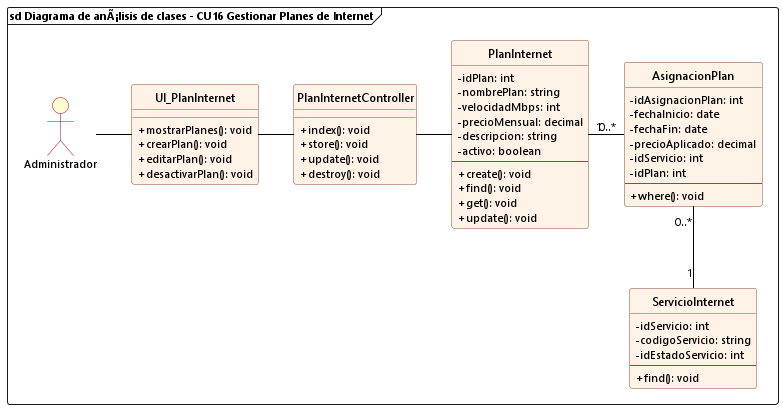

The diagram above was rendered by PlantUML. Its source (embedded in the PNG):
@startuml cu16_analisis_gestionar_catalogo_planes
allowmixing

skinparam backgroundColor white
skinparam defaultFontName "Segoe UI"
skinparam defaultFontSize 11
skinparam classFontSize 12
skinparam classAttributeIconSize 0
hide circle

skinparam class {
    BackgroundColor #FFF2E6
    BorderColor #8A4B38
    RoundCorner 6
    HeaderBackgroundColor #FFF2E6
    ArrowColor black
}

skinparam actor {
    BackgroundColor #FEFECE
    BorderColor #A80036
}

frame "sd Diagrama de anÃ¡lisis de clases - CU16 Gestionar Planes de Internet" {
    actor Administrador
    
    class UI_PlanInternet {
        + mostrarPlanes(): void
        + crearPlan(): void
        + editarPlan(): void
        + desactivarPlan(): void
    }

    class PlanInternetController {
        + index(): void
        + store(): void
        + update(): void
        + destroy(): void
    }

    class PlanInternet {
        - idPlan: int
        - nombrePlan: string
        - velocidadMbps: int
        - precioMensual: decimal
        - descripcion: string
        - activo: boolean
        --
        + create(): void
        + find(): void
        + get(): void
        + update(): void
    }

    class AsignacionPlan {
        - idAsignacionPlan: int
        - fechaInicio: date
        - fechaFin: date
        - precioAplicado: decimal
        - idServicio: int
        - idPlan: int
        --
        + where(): void
    }

    class ServicioInternet {
        - idServicio: int
        - codigoServicio: string
        - idEstadoServicio: int
        --
        + find(): void
    }

    Administrador -right- UI_PlanInternet
    UI_PlanInternet -right- PlanInternetController
    PlanInternetController -right- PlanInternet

    PlanInternet "1" -right- "0..*" AsignacionPlan
    ServicioInternet "1" -up- "0..*" AsignacionPlan
}
@enduml